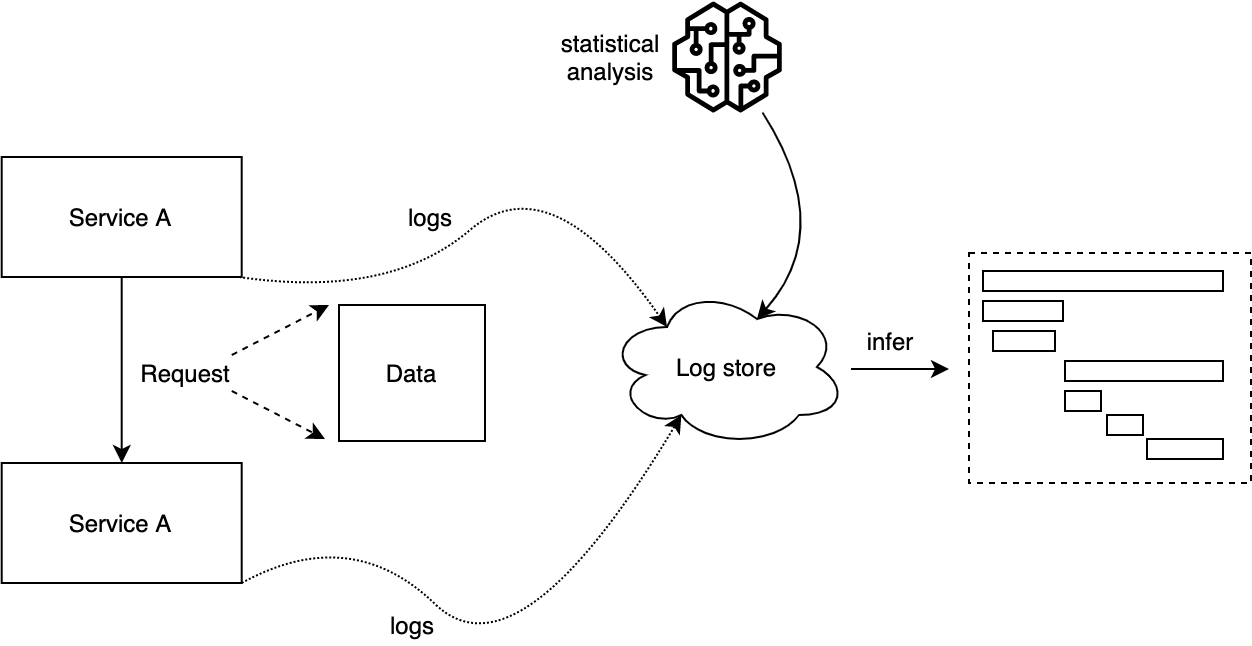

The diagram above was exported from draw.io. Its source (the exported page's mxGraphModel, read from the mxfile embedded in the PNG):
<mxGraphModel dx="1159" dy="560" grid="0" gridSize="10" guides="1" tooltips="1" connect="1" arrows="1" fold="1" page="0" pageScale="1" pageWidth="850" pageHeight="1100" math="0" shadow="0">
  <root>
    <mxCell id="0" />
    <mxCell id="1" parent="0" />
    <mxCell id="2" value="Service A" style="rounded=0;whiteSpace=wrap;html=1;strokeWidth=1;" vertex="1" parent="1">
      <mxGeometry x="471.35" y="2381" width="120" height="60" as="geometry" />
    </mxCell>
    <mxCell id="3" value="Service A" style="rounded=0;whiteSpace=wrap;html=1;strokeWidth=1;" vertex="1" parent="1">
      <mxGeometry x="471.35" y="2534" width="120" height="60" as="geometry" />
    </mxCell>
    <mxCell id="4" value="" style="endArrow=classic;html=1;exitX=0.5;exitY=1;exitDx=0;exitDy=0;entryX=0.5;entryY=0;entryDx=0;entryDy=0;" edge="1" source="2" target="3" parent="1">
      <mxGeometry width="50" height="50" relative="1" as="geometry">
        <mxPoint x="659" y="2441" as="sourcePoint" />
        <mxPoint x="659.51" y="2537" as="targetPoint" />
      </mxGeometry>
    </mxCell>
    <mxCell id="5" value="Request" style="text;html=1;strokeColor=none;fillColor=none;align=center;verticalAlign=middle;whiteSpace=wrap;rounded=0;" vertex="1" parent="1">
      <mxGeometry x="541.38" y="2480" width="45" height="18" as="geometry" />
    </mxCell>
    <mxCell id="6" value="Data" style="rounded=0;whiteSpace=wrap;html=1;strokeWidth=1;" vertex="1" parent="1">
      <mxGeometry x="640" y="2455" width="73" height="68" as="geometry" />
    </mxCell>
    <mxCell id="7" value="" style="endArrow=classic;html=1;exitX=1;exitY=0;exitDx=0;exitDy=0;dashed=1;" edge="1" source="5" parent="1">
      <mxGeometry width="50" height="50" relative="1" as="geometry">
        <mxPoint x="582.83" y="2529" as="sourcePoint" />
        <mxPoint x="634.9999999999998" y="2455" as="targetPoint" />
      </mxGeometry>
    </mxCell>
    <mxCell id="8" value="" style="endArrow=classic;html=1;exitX=1;exitY=1;exitDx=0;exitDy=0;dashed=1;" edge="1" source="5" parent="1">
      <mxGeometry width="50" height="50" relative="1" as="geometry">
        <mxPoint x="596.3800000000001" y="2490" as="sourcePoint" />
        <mxPoint x="633.0000000000002" y="2522" as="targetPoint" />
      </mxGeometry>
    </mxCell>
    <mxCell id="9" value="" style="curved=1;endArrow=classic;html=1;dashed=1;entryX=0.25;entryY=0.25;entryDx=0;entryDy=0;entryPerimeter=0;dashPattern=1 1;" edge="1" target="12" parent="1">
      <mxGeometry width="50" height="50" relative="1" as="geometry">
        <mxPoint x="589.9999999999998" y="2441" as="sourcePoint" />
        <mxPoint x="817" y="2447" as="targetPoint" />
        <Array as="points">
          <mxPoint x="665" y="2452" />
          <mxPoint x="746" y="2383" />
        </Array>
      </mxGeometry>
    </mxCell>
    <mxCell id="10" value="logs" style="text;html=1;strokeColor=none;fillColor=none;align=center;verticalAlign=middle;whiteSpace=wrap;rounded=0;" vertex="1" parent="1">
      <mxGeometry x="666" y="2401" width="40" height="20" as="geometry" />
    </mxCell>
    <mxCell id="11" value="" style="curved=1;endArrow=classic;html=1;dashed=1;exitX=1;exitY=1;exitDx=0;exitDy=0;entryX=0.31;entryY=0.8;entryDx=0;entryDy=0;entryPerimeter=0;dashPattern=1 1;" edge="1" source="3" target="12" parent="1">
      <mxGeometry width="50" height="50" relative="1" as="geometry">
        <mxPoint x="625" y="2586" as="sourcePoint" />
        <mxPoint x="816" y="2583" as="targetPoint" />
        <Array as="points">
          <mxPoint x="646" y="2564" />
          <mxPoint x="730" y="2645" />
        </Array>
      </mxGeometry>
    </mxCell>
    <mxCell id="12" value="Log store" style="ellipse;shape=cloud;whiteSpace=wrap;html=1;strokeWidth=1;" vertex="1" parent="1">
      <mxGeometry x="774" y="2446" width="120" height="80" as="geometry" />
    </mxCell>
    <mxCell id="13" value="" style="outlineConnect=0;fontColor=#232F3E;gradientColor=none;strokeColor=none;dashed=0;verticalLabelPosition=bottom;verticalAlign=top;align=center;html=1;fontSize=12;fontStyle=0;aspect=fixed;pointerEvents=1;shape=mxgraph.aws4.sagemaker_model;fillColor=#000000;" vertex="1" parent="1">
      <mxGeometry x="806.25" y="2303.25" width="55.5" height="55.5" as="geometry" />
    </mxCell>
    <mxCell id="14" value="statistical analysis" style="text;html=1;strokeColor=none;fillColor=none;align=center;verticalAlign=middle;whiteSpace=wrap;rounded=0;" vertex="1" parent="1">
      <mxGeometry x="756" y="2321" width="40" height="20" as="geometry" />
    </mxCell>
    <mxCell id="15" value="logs" style="text;html=1;strokeColor=none;fillColor=none;align=center;verticalAlign=middle;whiteSpace=wrap;rounded=0;" vertex="1" parent="1">
      <mxGeometry x="656.5" y="2605" width="40" height="20" as="geometry" />
    </mxCell>
    <mxCell id="16" value="" style="curved=1;endArrow=classic;html=1;entryX=0.625;entryY=0.2;entryDx=0;entryDy=0;entryPerimeter=0;" edge="1" source="13" target="12" parent="1">
      <mxGeometry width="50" height="50" relative="1" as="geometry">
        <mxPoint x="834" y="2419" as="sourcePoint" />
        <mxPoint x="949" y="2363" as="targetPoint" />
        <Array as="points">
          <mxPoint x="889" y="2417" />
        </Array>
      </mxGeometry>
    </mxCell>
    <mxCell id="17" value="" style="group" vertex="1" connectable="0" parent="1">
      <mxGeometry x="955" y="2429" width="141" height="115" as="geometry" />
    </mxCell>
    <mxCell id="18" value="" style="rounded=0;whiteSpace=wrap;html=1;dashed=1;" vertex="1" parent="17">
      <mxGeometry width="141" height="115" as="geometry" />
    </mxCell>
    <mxCell id="19" value="" style="rounded=0;whiteSpace=wrap;html=1;" vertex="1" parent="17">
      <mxGeometry x="7" y="9" width="120" height="10" as="geometry" />
    </mxCell>
    <mxCell id="20" value="" style="rounded=0;whiteSpace=wrap;html=1;" vertex="1" parent="17">
      <mxGeometry x="7" y="24" width="40" height="10" as="geometry" />
    </mxCell>
    <mxCell id="21" value="" style="rounded=0;whiteSpace=wrap;html=1;" vertex="1" parent="17">
      <mxGeometry x="12" y="39" width="31" height="10" as="geometry" />
    </mxCell>
    <mxCell id="22" value="" style="rounded=0;whiteSpace=wrap;html=1;" vertex="1" parent="17">
      <mxGeometry x="48" y="54" width="79" height="10" as="geometry" />
    </mxCell>
    <mxCell id="23" value="" style="rounded=0;whiteSpace=wrap;html=1;" vertex="1" parent="17">
      <mxGeometry x="48" y="69" width="18" height="10" as="geometry" />
    </mxCell>
    <mxCell id="24" value="" style="rounded=0;whiteSpace=wrap;html=1;" vertex="1" parent="17">
      <mxGeometry x="69" y="81" width="18" height="10" as="geometry" />
    </mxCell>
    <mxCell id="25" value="" style="rounded=0;whiteSpace=wrap;html=1;" vertex="1" parent="17">
      <mxGeometry x="89" y="93" width="38" height="10" as="geometry" />
    </mxCell>
    <mxCell id="26" value="" style="endArrow=classic;html=1;" edge="1" parent="1">
      <mxGeometry width="50" height="50" relative="1" as="geometry">
        <mxPoint x="896" y="2487" as="sourcePoint" />
        <mxPoint x="945" y="2487" as="targetPoint" />
      </mxGeometry>
    </mxCell>
    <mxCell id="27" value="infer" style="text;html=1;strokeColor=none;fillColor=none;align=center;verticalAlign=middle;whiteSpace=wrap;rounded=0;dashed=1;" vertex="1" parent="1">
      <mxGeometry x="896" y="2463" width="40" height="20" as="geometry" />
    </mxCell>
  </root>
</mxGraphModel>